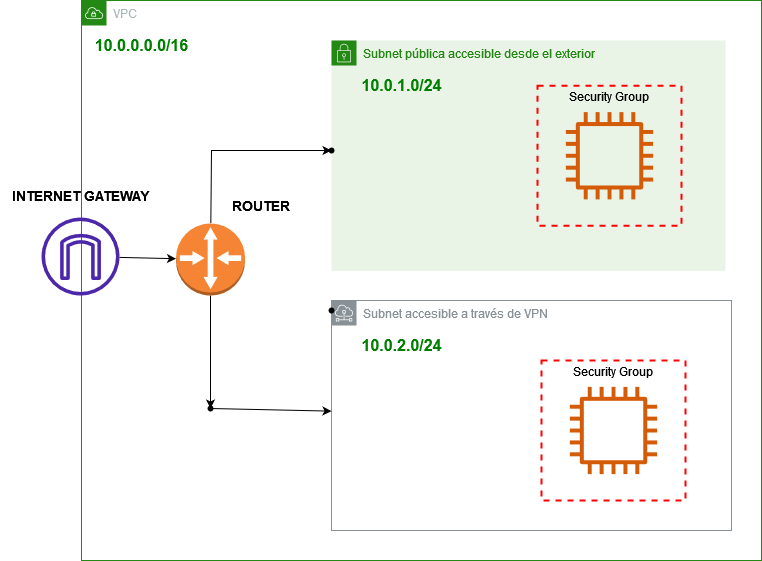

The diagram above was exported from draw.io. Its source (the exported page's mxGraphModel, read from the mxfile embedded in the PNG):
<mxGraphModel dx="1434" dy="774" grid="1" gridSize="10" guides="1" tooltips="1" connect="1" arrows="1" fold="1" page="1" pageScale="1" pageWidth="827" pageHeight="1169" math="0" shadow="0">
  <root>
    <mxCell id="0" />
    <mxCell id="1" parent="0" />
    <mxCell id="1gopEbGSrJcKoz2KTOJ--2" value="VPC" style="points=[[0,0],[0.25,0],[0.5,0],[0.75,0],[1,0],[1,0.25],[1,0.5],[1,0.75],[1,1],[0.75,1],[0.5,1],[0.25,1],[0,1],[0,0.75],[0,0.5],[0,0.25]];outlineConnect=0;gradientColor=none;html=1;whiteSpace=wrap;fontSize=12;fontStyle=0;container=1;pointerEvents=0;collapsible=0;recursiveResize=0;shape=mxgraph.aws4.group;grIcon=mxgraph.aws4.group_vpc;strokeColor=#248814;fillColor=none;verticalAlign=top;align=left;spacingLeft=30;fontColor=#AAB7B8;dashed=0;" parent="1" vertex="1">
      <mxGeometry x="120" y="40" width="680" height="560" as="geometry" />
    </mxCell>
    <mxCell id="1gopEbGSrJcKoz2KTOJ--6" value="Subnet accesible a través de VPN" style="sketch=0;outlineConnect=0;gradientColor=none;html=1;whiteSpace=wrap;fontSize=12;fontStyle=0;shape=mxgraph.aws4.group;grIcon=mxgraph.aws4.group_subnet;strokeColor=#879196;fillColor=none;verticalAlign=top;align=left;spacingLeft=30;fontColor=#879196;dashed=0;" parent="1gopEbGSrJcKoz2KTOJ--2" vertex="1">
      <mxGeometry x="250" y="300" width="400" height="230" as="geometry" />
    </mxCell>
    <mxCell id="1gopEbGSrJcKoz2KTOJ--18" value="Security Group" style="fontStyle=0;verticalAlign=top;align=center;spacingTop=-2;fillColor=none;rounded=0;whiteSpace=wrap;html=1;strokeColor=#FF0000;strokeWidth=2;dashed=1;container=1;collapsible=0;expand=0;recursiveResize=0;" parent="1gopEbGSrJcKoz2KTOJ--2" vertex="1">
      <mxGeometry x="460" y="360" width="144" height="140" as="geometry" />
    </mxCell>
    <mxCell id="1gopEbGSrJcKoz2KTOJ--19" value="" style="sketch=0;outlineConnect=0;fontColor=#232F3E;gradientColor=none;fillColor=#D45B07;strokeColor=none;dashed=0;verticalLabelPosition=bottom;verticalAlign=top;align=center;html=1;fontSize=12;fontStyle=0;aspect=fixed;pointerEvents=1;shape=mxgraph.aws4.instance2;" parent="1gopEbGSrJcKoz2KTOJ--18" vertex="1">
      <mxGeometry x="28.380000000000003" y="26.38" width="87.25" height="87.25" as="geometry" />
    </mxCell>
    <mxCell id="1gopEbGSrJcKoz2KTOJ--49" value="" style="edgeStyle=none;rounded=0;orthogonalLoop=1;jettySize=auto;html=1;" parent="1gopEbGSrJcKoz2KTOJ--2" source="1gopEbGSrJcKoz2KTOJ--22" target="1gopEbGSrJcKoz2KTOJ--48" edge="1">
      <mxGeometry relative="1" as="geometry">
        <Array as="points">
          <mxPoint x="130" y="150" />
        </Array>
      </mxGeometry>
    </mxCell>
    <mxCell id="1gopEbGSrJcKoz2KTOJ--57" value="" style="edgeStyle=none;rounded=0;orthogonalLoop=1;jettySize=auto;html=1;fontSize=14;" parent="1gopEbGSrJcKoz2KTOJ--2" source="1gopEbGSrJcKoz2KTOJ--22" target="1gopEbGSrJcKoz2KTOJ--56" edge="1">
      <mxGeometry relative="1" as="geometry" />
    </mxCell>
    <mxCell id="1gopEbGSrJcKoz2KTOJ--22" value="" style="outlineConnect=0;dashed=0;verticalLabelPosition=bottom;verticalAlign=top;align=center;html=1;shape=mxgraph.aws3.router;fillColor=#F58534;gradientColor=none;" parent="1gopEbGSrJcKoz2KTOJ--2" vertex="1">
      <mxGeometry x="94.5" y="223" width="69" height="72" as="geometry" />
    </mxCell>
    <mxCell id="1gopEbGSrJcKoz2KTOJ--3" value="Subnet pública accesible desde el exterior" style="points=[[0,0],[0.25,0],[0.5,0],[0.75,0],[1,0],[1,0.25],[1,0.5],[1,0.75],[1,1],[0.75,1],[0.5,1],[0.25,1],[0,1],[0,0.75],[0,0.5],[0,0.25]];outlineConnect=0;gradientColor=none;html=1;whiteSpace=wrap;fontSize=12;fontStyle=0;container=1;pointerEvents=0;collapsible=0;recursiveResize=0;shape=mxgraph.aws4.group;grIcon=mxgraph.aws4.group_security_group;grStroke=0;strokeColor=#248814;fillColor=#E9F3E6;verticalAlign=top;align=left;spacingLeft=30;fontColor=#248814;dashed=0;" parent="1gopEbGSrJcKoz2KTOJ--2" vertex="1">
      <mxGeometry x="250" y="40" width="394" height="230.5" as="geometry" />
    </mxCell>
    <mxCell id="1gopEbGSrJcKoz2KTOJ--13" value="Security Group" style="fontStyle=0;verticalAlign=top;align=center;spacingTop=-2;fillColor=none;rounded=0;whiteSpace=wrap;html=1;strokeColor=#FF0000;strokeWidth=2;dashed=1;container=1;collapsible=0;expand=0;recursiveResize=0;" parent="1gopEbGSrJcKoz2KTOJ--3" vertex="1">
      <mxGeometry x="206" y="45.25" width="144" height="140" as="geometry" />
    </mxCell>
    <mxCell id="1gopEbGSrJcKoz2KTOJ--11" value="" style="sketch=0;outlineConnect=0;fontColor=#232F3E;gradientColor=none;fillColor=#D45B07;strokeColor=none;dashed=0;verticalLabelPosition=bottom;verticalAlign=top;align=center;html=1;fontSize=12;fontStyle=0;aspect=fixed;pointerEvents=1;shape=mxgraph.aws4.instance2;" parent="1gopEbGSrJcKoz2KTOJ--13" vertex="1">
      <mxGeometry x="28.380000000000003" y="26.38" width="87.25" height="87.25" as="geometry" />
    </mxCell>
    <mxCell id="1gopEbGSrJcKoz2KTOJ--60" value="&lt;b&gt;10.0.1.0/24&lt;/b&gt;" style="text;html=1;align=center;verticalAlign=middle;resizable=0;points=[];autosize=1;strokeColor=none;fillColor=none;fontSize=16;fontColor=#008000;" parent="1gopEbGSrJcKoz2KTOJ--3" vertex="1">
      <mxGeometry x="20" y="30" width="100" height="30" as="geometry" />
    </mxCell>
    <mxCell id="1gopEbGSrJcKoz2KTOJ--45" value="" style="shape=waypoint;sketch=0;size=6;pointerEvents=1;points=[];fillColor=#F58534;resizable=0;rotatable=0;perimeter=centerPerimeter;snapToPoint=1;verticalAlign=top;dashed=0;gradientColor=none;" parent="1gopEbGSrJcKoz2KTOJ--2" vertex="1">
      <mxGeometry x="240" y="300" width="20" height="20" as="geometry" />
    </mxCell>
    <mxCell id="1gopEbGSrJcKoz2KTOJ--54" value="&lt;b&gt;ROUTER&lt;/b&gt;" style="text;html=1;align=center;verticalAlign=middle;resizable=0;points=[];autosize=1;strokeColor=none;fillColor=none;fontSize=14;" parent="1gopEbGSrJcKoz2KTOJ--2" vertex="1">
      <mxGeometry x="139" y="190" width="80" height="30" as="geometry" />
    </mxCell>
    <mxCell id="1gopEbGSrJcKoz2KTOJ--10" value="" style="sketch=0;outlineConnect=0;fontColor=#232F3E;gradientColor=none;fillColor=#4D27AA;strokeColor=none;dashed=0;verticalLabelPosition=bottom;verticalAlign=top;align=center;html=1;fontSize=12;fontStyle=0;aspect=fixed;pointerEvents=1;shape=mxgraph.aws4.internet_gateway;" parent="1gopEbGSrJcKoz2KTOJ--2" vertex="1">
      <mxGeometry x="-40" y="217" width="78" height="78" as="geometry" />
    </mxCell>
    <mxCell id="1gopEbGSrJcKoz2KTOJ--47" value="" style="edgeStyle=none;rounded=0;orthogonalLoop=1;jettySize=auto;html=1;" parent="1gopEbGSrJcKoz2KTOJ--2" source="1gopEbGSrJcKoz2KTOJ--10" target="1gopEbGSrJcKoz2KTOJ--22" edge="1">
      <mxGeometry relative="1" as="geometry" />
    </mxCell>
    <mxCell id="1gopEbGSrJcKoz2KTOJ--48" value="" style="shape=waypoint;sketch=0;size=6;pointerEvents=1;points=[];fillColor=#F58534;resizable=0;rotatable=0;perimeter=centerPerimeter;snapToPoint=1;verticalAlign=top;dashed=0;gradientColor=none;" parent="1gopEbGSrJcKoz2KTOJ--2" vertex="1">
      <mxGeometry x="240" y="140" width="20" height="20" as="geometry" />
    </mxCell>
    <mxCell id="1gopEbGSrJcKoz2KTOJ--58" value="" style="edgeStyle=none;rounded=0;orthogonalLoop=1;jettySize=auto;html=1;fontSize=14;" parent="1gopEbGSrJcKoz2KTOJ--2" source="1gopEbGSrJcKoz2KTOJ--56" target="1gopEbGSrJcKoz2KTOJ--6" edge="1">
      <mxGeometry relative="1" as="geometry" />
    </mxCell>
    <mxCell id="1gopEbGSrJcKoz2KTOJ--56" value="" style="shape=waypoint;sketch=0;size=6;pointerEvents=1;points=[];fillColor=#F58534;resizable=0;rotatable=0;perimeter=centerPerimeter;snapToPoint=1;verticalAlign=top;dashed=0;gradientColor=none;" parent="1gopEbGSrJcKoz2KTOJ--2" vertex="1">
      <mxGeometry x="119" y="398" width="20" height="20" as="geometry" />
    </mxCell>
    <mxCell id="1gopEbGSrJcKoz2KTOJ--55" value="&lt;b&gt;INTERNET GATEWAY&lt;/b&gt;" style="text;html=1;align=center;verticalAlign=middle;resizable=0;points=[];autosize=1;strokeColor=none;fillColor=none;fontSize=14;" parent="1gopEbGSrJcKoz2KTOJ--2" vertex="1">
      <mxGeometry x="-81" y="180" width="160" height="30" as="geometry" />
    </mxCell>
    <mxCell id="1gopEbGSrJcKoz2KTOJ--59" value="&lt;font style=&quot;font-size: 15px;&quot;&gt;&lt;b&gt;&lt;font style=&quot;font-size: 15px;&quot; color=&quot;#008000&quot;&gt;&lt;font style=&quot;font-size: 16px;&quot;&gt;10.0.0.0.0/16&lt;/font&gt;&lt;/font&gt;&lt;/b&gt;&lt;/font&gt;" style="text;html=1;align=center;verticalAlign=middle;resizable=0;points=[];autosize=1;strokeColor=none;fillColor=none;fontSize=14;" parent="1gopEbGSrJcKoz2KTOJ--2" vertex="1">
      <mxGeometry y="30" width="120" height="30" as="geometry" />
    </mxCell>
    <mxCell id="1gopEbGSrJcKoz2KTOJ--61" value="&lt;b&gt;10.0.2.0/24&lt;/b&gt;" style="text;html=1;align=center;verticalAlign=middle;resizable=0;points=[];autosize=1;strokeColor=none;fillColor=none;fontSize=16;fontColor=#008000;" parent="1gopEbGSrJcKoz2KTOJ--2" vertex="1">
      <mxGeometry x="270" y="330" width="100" height="30" as="geometry" />
    </mxCell>
  </root>
</mxGraphModel>